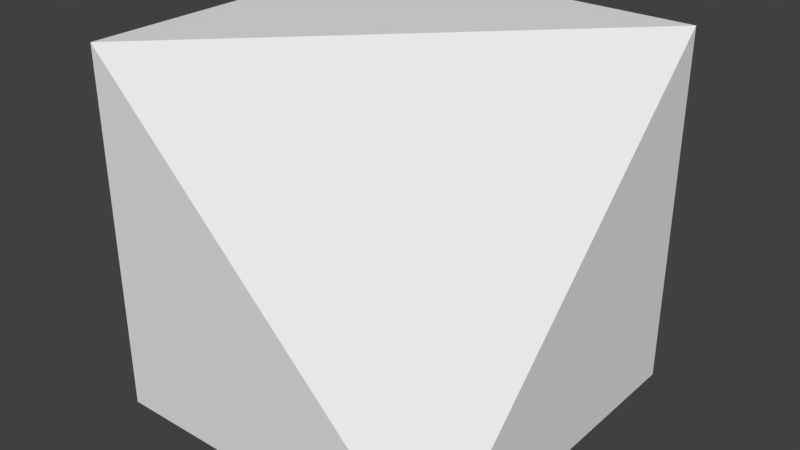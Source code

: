# Source: BuildCorner.blend  (saved by Blender 2.79.0; exported with 4.5.12 LTS)
import bpy
from mathutils import Matrix  # noqa: F401  (used for matrix-valued properties, if any)

bpy.ops.wm.read_factory_settings(use_empty=True)
scene = bpy.context.scene
scene.name = 'Scene'

# ---- collections
col_collection_1 = bpy.data.collections.new('Collection 1'); scene.collection.children.link(col_collection_1)

# ---- world
world_world = bpy.data.worlds.new('World'); scene.world = world_world
world_world.color = (0.05088, 0.05088, 0.05088)
world_world.use_sun_shadow = False
world_world.sun_shadow_jitter_overblur = 0.0
world_world.cycles.sampling_method = 'MANUAL'

# ---- meshes
me_cube_001 = bpy.data.meshes.new('Cube.001')
me_cube_001.from_pydata([(-3.0, -3.0, -3.0), (-3.0, -3.0, 3.0), (-3.0, 3.0, -3.0), (-3.0, 3.0, 3.0), (3.0, -3.0, -3.0), (3.0, 3.0, -3.0), (3.0, 3.0, 3.0)], [], [(0, 1, 3, 2), (2, 3, 6, 5), (5, 6, 4), (4, 1, 0), (2, 5, 4, 0), (1, 6, 3), (1, 4, 6)])
me_cube_001.use_remesh_preserve_volume = False
me_cube_001.use_remesh_preserve_attributes = False
me_cube_001.use_mirror_vertex_groups = False
me_cube_001.update()

# ---- objects
ob_cube = bpy.data.objects.new('Cube', me_cube_001)

# ---- transforms, parenting, visibility, modifiers, constraints
ob_cube.location = (0.0, 0.0, 3.0)
ob_cube.lineart.crease_threshold = 0.0

# ---- collection membership
col_collection_1.objects.link(ob_cube)

# ---- scene / render settings (as saved in the file)
scene.frame_start = 1; scene.frame_end = 250; scene.frame_set(1)
scene.render.engine = 'BLENDER_EEVEE_NEXT'
scene.render.resolution_percentage = 50
scene.render.dither_intensity = 0.0
scene.cycles.use_denoising = False
scene.cycles.samples = 128
scene.cycles.sampling_pattern = 'TABULATED_SOBOL'
scene.cycles.use_adaptive_sampling = False
scene.cycles.use_light_tree = False
scene.cycles.blur_glossy = 0.0
scene.cycles.sample_clamp_indirect = 0.0
scene.view_settings.view_transform = 'Standard'
bpy.context.view_layer.update()

# ---- added for rendering (the .blend has no active camera and no usable light): camera, sun
cam_auto = bpy.data.cameras.new('AutoCamera')
cam_auto.lens = 50.0
cam_auto.sensor_width = 36.0
cam_auto.clip_end = 1000.0
ob_auto_camera = bpy.data.objects.new('AutoCamera', cam_auto)
scene.collection.objects.link(ob_auto_camera)
ob_auto_camera.location = (9.61522, -11.5383, 10.6922)
ob_auto_camera.rotation_euler = (1.09748, -7.21219e-08, 0.694738)
scene.camera = ob_auto_camera
light_auto_sun = bpy.data.lights.new('AutoSun', 'SUN')
light_auto_sun.energy = 3.0
light_auto_sun.angle = 0.0523599
ob_auto_sun = bpy.data.objects.new('AutoSun', light_auto_sun)
scene.collection.objects.link(ob_auto_sun)
ob_auto_sun.rotation_euler = (0.872665, 0.174533, 0.523599)
bpy.context.view_layer.update()
